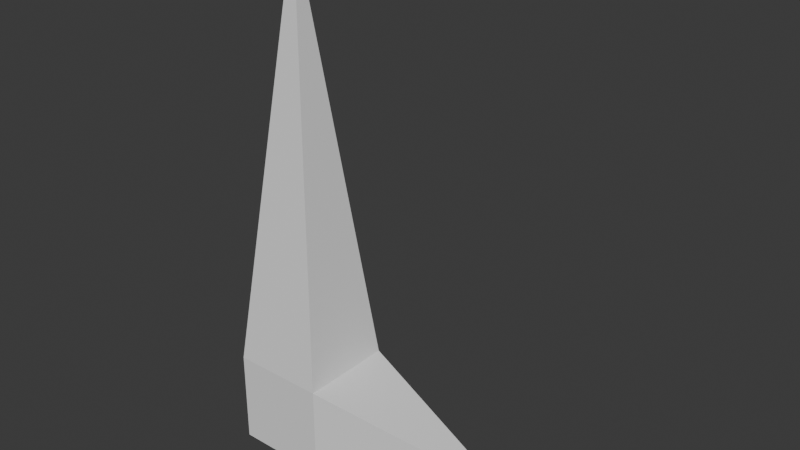 # Source: sombs.blend  (saved by Blender 5.0.119; exported with 4.5.12 LTS)
import bpy
from mathutils import Matrix  # noqa: F401  (used for matrix-valued properties, if any)

bpy.ops.wm.read_factory_settings(use_empty=True)
scene = bpy.context.scene
scene.name = 'Scene'

# ---- collections
col_collection = bpy.data.collections.new('Collection'); scene.collection.children.link(col_collection)

# ---- world
world_world = bpy.data.worlds.new('World'); scene.world = world_world
world_world.use_nodes = True; world_world.node_tree.nodes.clear()
_N = world_world.node_tree.nodes; _L = world_world.node_tree.links
n0 = _N.new('ShaderNodeOutputWorld'); n0.name = 'World Output'; n0.location = (200, 100)
n1 = _N.new('ShaderNodeBackground'); n1.name = 'Background'; n1.location = (-200, 100)
n1.inputs[0].default_value = (0.05088, 0.05088, 0.05088, 1.0)
_L.new(n1.outputs[0], n0.inputs[0])
n0.is_active_output = True
world_world.color = (0.05088, 0.05088, 0.05088)
world_world.sun_shadow_jitter_overblur = 0.0

# ---- meshes
me_cube_001 = bpy.data.meshes.new('Cube.001')
me_cube_001.from_pydata([(-1.0, -1.0, -1.0), (-1.0, -1.0, 1.0), (-1.0, 1.0, -1.0), (-1.0, 1.0, 1.0), (1.0, -1.0, -1.0), (1.0, -1.0, 1.0), (1.0, 1.0, -1.0), (1.0, 1.0, 1.0), (5.0, 0.0, 0.0), (0.0, 2.0, 0.0), (0.0, 0.0, 10.0)], [], [(0, 1, 3, 2), (7, 6, 9), (7, 5, 8), (4, 5, 1, 0), (2, 6, 4, 0), (5, 7, 10), (6, 2, 9), (6, 7, 8), (5, 4, 8), (4, 6, 8), (3, 1, 10), (3, 7, 9), (2, 3, 9), (1, 5, 10), (7, 3, 10)])
_uv = me_cube_001.uv_layers.new(name='UVMap')
_uv.uv.foreach_set('vector', [0.375, 0.0, 0.625, 0.0, 0.625, 0.25, 0.375, 0.25, 0.625, 0.5, 0.375, 0.5, 0.625, 0.5, 0.625, 0.5, 0.625, 0.75, 0.625, 0.5, 0.375, 0.75, 0.625, 0.75, 0.625, 1.0, 0.375, 1.0, 0.125, 0.5, 0.375, 0.5, 0.375, 0.75, 0.125, 0.75, 0.625, 0.75, 0.625, 0.5, 0.625, 0.75, 0.375, 0.5, 0.125, 0.5, 0.375, 0.5, 0.375, 0.5, 0.625, 0.5, 0.375, 0.5, 0.625, 0.75, 0.375, 0.75, 0.625, 0.75, 0.375, 0.75, 0.375, 0.5, 0.375, 0.75, 0.625, 0.25, 0.625, 0.0, 0.625, 0.25, 0.875, 0.5, 0.625, 0.5, 0.875, 0.5, 0.375, 0.25, 0.625, 0.25, 0.375, 0.25, 0.625, 1.0, 0.625, 0.75, 0.625, 1.0, 0.625, 0.5, 0.875, 0.5, 0.625, 0.5])
me_cube_001.update()

# ---- objects
ob_cube = bpy.data.objects.new('Cube', me_cube_001)

# ---- transforms, parenting, visibility, modifiers, constraints
ob_cube.location = (0.0, 0.0, 0.0)

# ---- collection membership
col_collection.objects.link(ob_cube)

# ---- scene / render settings (as saved in the file)
scene.frame_start = 1; scene.frame_end = 250; scene.frame_set(1)
scene.render.engine = 'BLENDER_EEVEE_NEXT'
scene.render.bake_bias = 0.0
scene.render.bake_samples = 0
scene.cycles.sampling_pattern = 'TABULATED_SOBOL'
scene.eevee.use_volume_custom_range = False
bpy.context.view_layer.update()

# ---- added for rendering (the .blend has no active camera and no usable light): camera, sun
cam_auto = bpy.data.cameras.new('AutoCamera')
cam_auto.lens = 50.0
cam_auto.sensor_width = 36.0
cam_auto.clip_end = 1000.0
ob_auto_camera = bpy.data.objects.new('AutoCamera', cam_auto)
scene.collection.objects.link(ob_auto_camera)
ob_auto_camera.location = (13.9207, -13.8048, 14.0365)
ob_auto_camera.rotation_euler = (1.09748, -7.21219e-08, 0.694738)
scene.camera = ob_auto_camera
light_auto_sun = bpy.data.lights.new('AutoSun', 'SUN')
light_auto_sun.energy = 3.0
light_auto_sun.angle = 0.0523599
ob_auto_sun = bpy.data.objects.new('AutoSun', light_auto_sun)
scene.collection.objects.link(ob_auto_sun)
ob_auto_sun.rotation_euler = (0.872665, 0.174533, 0.523599)
bpy.context.view_layer.update()
